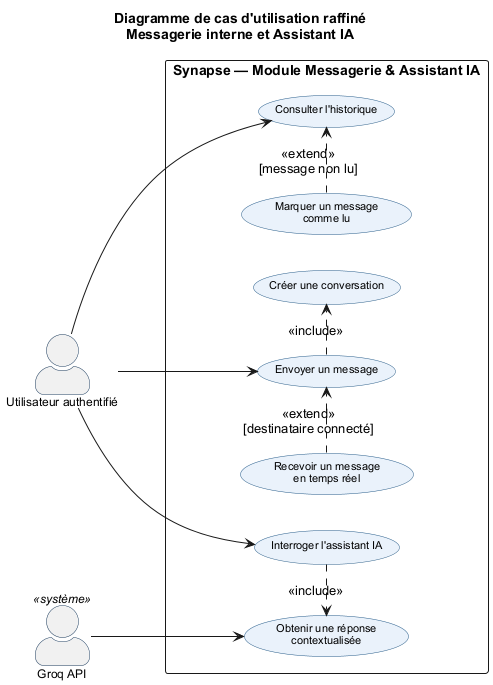

The diagram above was rendered by PlantUML. Its source (embedded in the PNG):
@startuml uc_chat_messagerie
title Diagramme de cas d'utilisation raffiné\nMessagerie interne et Assistant IA

skinparam actorStyle awesome
skinparam usecaseBorderColor #2C5F8A
skinparam usecaseBackgroundColor #EAF2FB
skinparam actorBorderColor #1A3A5C
skinparam usecaseFontSize 11
skinparam actorFontSize 12
skinparam defaultFontName Arial

left to right direction

actor "Utilisateur authentifié" as user

rectangle "Synapse — Module Messagerie & Assistant IA" {

  ' Extensions declared BEFORE their base → arrows flow downward, no crossing
  usecase "Recevoir un message\nen temps réel"   as UC_RECV
  usecase "Envoyer un message"                   as UC_SEND
  usecase "Créer une conversation"               as UC_CONV
  usecase "Marquer un message\ncomme lu"         as UC_READ
  usecase "Consulter l'historique"               as UC_HIST
  usecase "Interroger l'assistant IA"            as UC_AI
  usecase "Obtenir une réponse\ncontextualisée"  as UC_RESP
}

actor "Groq API" <<système>> as groq

' Acteur principal — cas d'utilisation directement déclenchés
user --> UC_SEND
user --> UC_HIST
user --> UC_AI

' Acteur secondaire — système externe
groq --> UC_RESP

' <<include>> : sous-fonctions obligatoires
UC_SEND .> UC_CONV : <<include>>
UC_AI   .> UC_RESP : <<include>>

' <<extend>> : extensions conditionnelles
UC_RECV .> UC_SEND : <<extend>>\n[destinataire connecté]
UC_READ .> UC_HIST : <<extend>>\n[message non lu]

@enduml